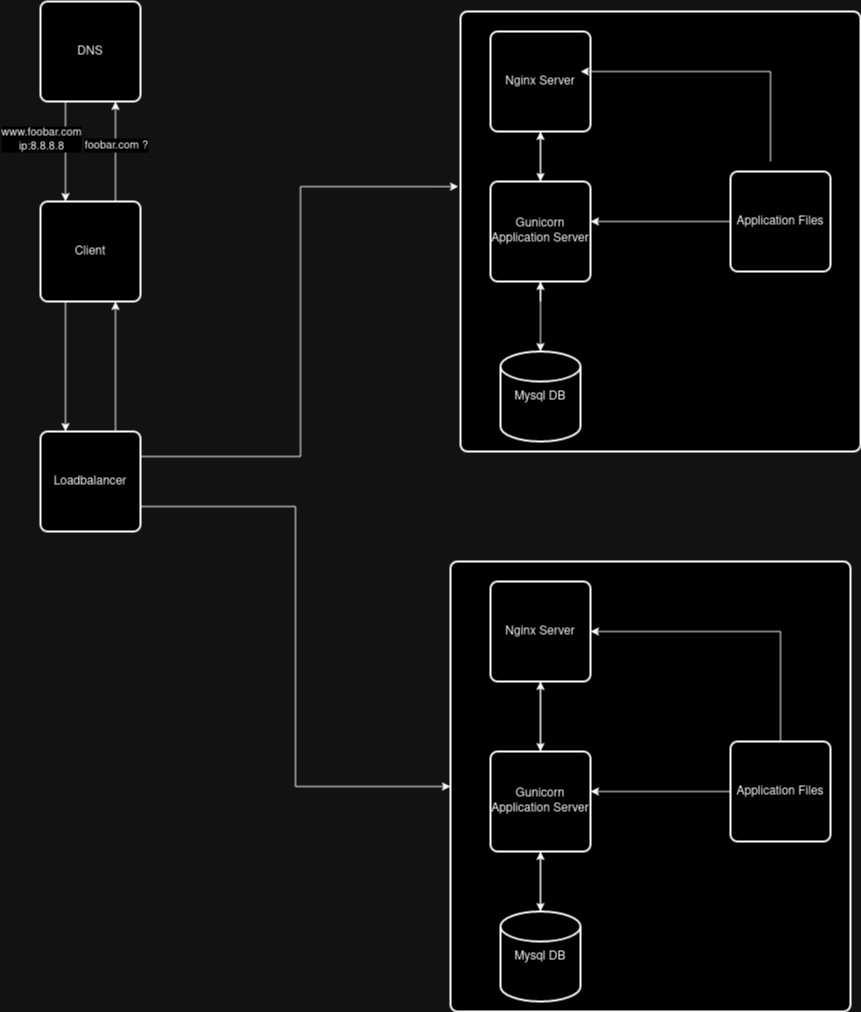

The diagram above was exported from draw.io. Its source (the exported page's mxGraphModel, read from the mxfile embedded in the PNG):
<mxGraphModel dx="2210" dy="720" grid="1" gridSize="10" guides="1" tooltips="1" connect="1" arrows="1" fold="1" page="1" pageScale="1" pageWidth="850" pageHeight="1100" math="0" shadow="0">
  <root>
    <mxCell id="0" />
    <mxCell id="1" parent="0" />
    <mxCell id="oexYAzugH9Rr5Y1jbMUz-11" style="edgeStyle=orthogonalEdgeStyle;rounded=0;orthogonalLoop=1;jettySize=auto;html=1;exitX=0.25;exitY=1;exitDx=0;exitDy=0;entryX=0.25;entryY=0;entryDx=0;entryDy=0;" edge="1" parent="1" source="oexYAzugH9Rr5Y1jbMUz-1" target="oexYAzugH9Rr5Y1jbMUz-2">
      <mxGeometry relative="1" as="geometry" />
    </mxCell>
    <mxCell id="oexYAzugH9Rr5Y1jbMUz-13" value="&lt;div&gt;www.foobar.com&lt;/div&gt;&lt;div&gt;ip:8.8.8.8&lt;br&gt;&lt;/div&gt;" style="edgeLabel;html=1;align=center;verticalAlign=middle;resizable=0;points=[];" vertex="1" connectable="0" parent="oexYAzugH9Rr5Y1jbMUz-11">
      <mxGeometry x="-0.26" y="-1" relative="1" as="geometry">
        <mxPoint x="-24" as="offset" />
      </mxGeometry>
    </mxCell>
    <mxCell id="oexYAzugH9Rr5Y1jbMUz-1" value="DNS" style="rounded=1;whiteSpace=wrap;html=1;absoluteArcSize=1;arcSize=14;strokeWidth=2;" vertex="1" parent="1">
      <mxGeometry x="20" y="10" width="100" height="100" as="geometry" />
    </mxCell>
    <mxCell id="oexYAzugH9Rr5Y1jbMUz-12" style="edgeStyle=orthogonalEdgeStyle;rounded=0;orthogonalLoop=1;jettySize=auto;html=1;exitX=0.75;exitY=0;exitDx=0;exitDy=0;entryX=0.75;entryY=1;entryDx=0;entryDy=0;" edge="1" parent="1" source="oexYAzugH9Rr5Y1jbMUz-2" target="oexYAzugH9Rr5Y1jbMUz-1">
      <mxGeometry relative="1" as="geometry" />
    </mxCell>
    <mxCell id="oexYAzugH9Rr5Y1jbMUz-14" value="foobar.com ?" style="edgeLabel;html=1;align=center;verticalAlign=middle;resizable=0;points=[];" vertex="1" connectable="0" parent="oexYAzugH9Rr5Y1jbMUz-12">
      <mxGeometry x="0.14" relative="1" as="geometry">
        <mxPoint as="offset" />
      </mxGeometry>
    </mxCell>
    <mxCell id="oexYAzugH9Rr5Y1jbMUz-15" style="edgeStyle=orthogonalEdgeStyle;rounded=0;orthogonalLoop=1;jettySize=auto;html=1;exitX=0.25;exitY=1;exitDx=0;exitDy=0;entryX=0.25;entryY=0;entryDx=0;entryDy=0;" edge="1" parent="1" source="oexYAzugH9Rr5Y1jbMUz-2" target="oexYAzugH9Rr5Y1jbMUz-3">
      <mxGeometry relative="1" as="geometry" />
    </mxCell>
    <mxCell id="oexYAzugH9Rr5Y1jbMUz-2" value="Client" style="rounded=1;whiteSpace=wrap;html=1;absoluteArcSize=1;arcSize=14;strokeWidth=2;" vertex="1" parent="1">
      <mxGeometry x="20" y="210" width="100" height="100" as="geometry" />
    </mxCell>
    <mxCell id="oexYAzugH9Rr5Y1jbMUz-16" style="edgeStyle=orthogonalEdgeStyle;rounded=0;orthogonalLoop=1;jettySize=auto;html=1;exitX=0.75;exitY=0;exitDx=0;exitDy=0;entryX=0.75;entryY=1;entryDx=0;entryDy=0;" edge="1" parent="1" source="oexYAzugH9Rr5Y1jbMUz-3" target="oexYAzugH9Rr5Y1jbMUz-2">
      <mxGeometry relative="1" as="geometry" />
    </mxCell>
    <mxCell id="oexYAzugH9Rr5Y1jbMUz-37" style="edgeStyle=orthogonalEdgeStyle;rounded=0;orthogonalLoop=1;jettySize=auto;html=1;exitX=1;exitY=0.75;exitDx=0;exitDy=0;entryX=0;entryY=0.5;entryDx=0;entryDy=0;" edge="1" parent="1" source="oexYAzugH9Rr5Y1jbMUz-3" target="oexYAzugH9Rr5Y1jbMUz-18">
      <mxGeometry relative="1" as="geometry" />
    </mxCell>
    <mxCell id="oexYAzugH9Rr5Y1jbMUz-3" value="Loadbalancer" style="rounded=1;whiteSpace=wrap;html=1;absoluteArcSize=1;arcSize=14;strokeWidth=2;" vertex="1" parent="1">
      <mxGeometry x="20" y="440" width="100" height="100" as="geometry" />
    </mxCell>
    <mxCell id="oexYAzugH9Rr5Y1jbMUz-4" value="" style="rounded=1;whiteSpace=wrap;html=1;absoluteArcSize=1;arcSize=14;strokeWidth=2;" vertex="1" parent="1">
      <mxGeometry x="440" y="20" width="400" height="440" as="geometry" />
    </mxCell>
    <mxCell id="oexYAzugH9Rr5Y1jbMUz-23" style="rounded=0;orthogonalLoop=1;jettySize=auto;html=1;exitX=0.5;exitY=1;exitDx=0;exitDy=0;entryX=0.5;entryY=0;entryDx=0;entryDy=0;" edge="1" parent="1" source="oexYAzugH9Rr5Y1jbMUz-5" target="oexYAzugH9Rr5Y1jbMUz-6">
      <mxGeometry relative="1" as="geometry" />
    </mxCell>
    <mxCell id="oexYAzugH9Rr5Y1jbMUz-5" value="Nginx Server" style="rounded=1;whiteSpace=wrap;html=1;absoluteArcSize=1;arcSize=14;strokeWidth=2;" vertex="1" parent="1">
      <mxGeometry x="470" y="40" width="100" height="100" as="geometry" />
    </mxCell>
    <mxCell id="oexYAzugH9Rr5Y1jbMUz-28" style="edgeStyle=orthogonalEdgeStyle;rounded=0;orthogonalLoop=1;jettySize=auto;html=1;" edge="1" parent="1" source="oexYAzugH9Rr5Y1jbMUz-6" target="oexYAzugH9Rr5Y1jbMUz-5">
      <mxGeometry relative="1" as="geometry" />
    </mxCell>
    <mxCell id="oexYAzugH9Rr5Y1jbMUz-29" style="edgeStyle=orthogonalEdgeStyle;rounded=0;orthogonalLoop=1;jettySize=auto;html=1;" edge="1" parent="1" source="oexYAzugH9Rr5Y1jbMUz-6">
      <mxGeometry relative="1" as="geometry">
        <mxPoint x="520" y="290" as="targetPoint" />
      </mxGeometry>
    </mxCell>
    <mxCell id="oexYAzugH9Rr5Y1jbMUz-6" value="Gunicorn Application Server" style="rounded=1;whiteSpace=wrap;html=1;absoluteArcSize=1;arcSize=14;strokeWidth=2;" vertex="1" parent="1">
      <mxGeometry x="470" y="190" width="100" height="100" as="geometry" />
    </mxCell>
    <mxCell id="oexYAzugH9Rr5Y1jbMUz-8" value="Mysql DB" style="strokeWidth=2;html=1;shape=mxgraph.flowchart.database;whiteSpace=wrap;" vertex="1" parent="1">
      <mxGeometry x="480" y="360" width="80" height="90" as="geometry" />
    </mxCell>
    <mxCell id="oexYAzugH9Rr5Y1jbMUz-25" style="edgeStyle=orthogonalEdgeStyle;rounded=0;orthogonalLoop=1;jettySize=auto;html=1;exitX=0.5;exitY=0;exitDx=0;exitDy=0;" edge="1" parent="1">
      <mxGeometry relative="1" as="geometry">
        <mxPoint x="750" y="170" as="sourcePoint" />
        <mxPoint x="560" y="80" as="targetPoint" />
        <Array as="points">
          <mxPoint x="750" y="80" />
        </Array>
      </mxGeometry>
    </mxCell>
    <mxCell id="oexYAzugH9Rr5Y1jbMUz-9" value="Application Files" style="rounded=1;whiteSpace=wrap;html=1;absoluteArcSize=1;arcSize=14;strokeWidth=2;" vertex="1" parent="1">
      <mxGeometry x="710" y="180" width="100" height="100" as="geometry" />
    </mxCell>
    <mxCell id="oexYAzugH9Rr5Y1jbMUz-18" value="" style="rounded=1;whiteSpace=wrap;html=1;absoluteArcSize=1;arcSize=14;strokeWidth=2;" vertex="1" parent="1">
      <mxGeometry x="430" y="570" width="400" height="450" as="geometry" />
    </mxCell>
    <mxCell id="oexYAzugH9Rr5Y1jbMUz-30" style="edgeStyle=orthogonalEdgeStyle;rounded=0;orthogonalLoop=1;jettySize=auto;html=1;exitX=0.5;exitY=1;exitDx=0;exitDy=0;entryX=0.5;entryY=0;entryDx=0;entryDy=0;" edge="1" parent="1" source="oexYAzugH9Rr5Y1jbMUz-19" target="oexYAzugH9Rr5Y1jbMUz-20">
      <mxGeometry relative="1" as="geometry" />
    </mxCell>
    <mxCell id="oexYAzugH9Rr5Y1jbMUz-19" value="Nginx Server" style="rounded=1;whiteSpace=wrap;html=1;absoluteArcSize=1;arcSize=14;strokeWidth=2;" vertex="1" parent="1">
      <mxGeometry x="470" y="590" width="100" height="100" as="geometry" />
    </mxCell>
    <mxCell id="oexYAzugH9Rr5Y1jbMUz-31" style="edgeStyle=orthogonalEdgeStyle;rounded=0;orthogonalLoop=1;jettySize=auto;html=1;entryX=0.5;entryY=1;entryDx=0;entryDy=0;" edge="1" parent="1" source="oexYAzugH9Rr5Y1jbMUz-20" target="oexYAzugH9Rr5Y1jbMUz-19">
      <mxGeometry relative="1" as="geometry">
        <mxPoint x="520" y="740" as="targetPoint" />
      </mxGeometry>
    </mxCell>
    <mxCell id="oexYAzugH9Rr5Y1jbMUz-32" style="edgeStyle=orthogonalEdgeStyle;rounded=0;orthogonalLoop=1;jettySize=auto;html=1;exitX=0.5;exitY=1;exitDx=0;exitDy=0;" edge="1" parent="1" source="oexYAzugH9Rr5Y1jbMUz-20" target="oexYAzugH9Rr5Y1jbMUz-21">
      <mxGeometry relative="1" as="geometry" />
    </mxCell>
    <mxCell id="oexYAzugH9Rr5Y1jbMUz-20" value="Gunicorn Application Server" style="rounded=1;whiteSpace=wrap;html=1;absoluteArcSize=1;arcSize=14;strokeWidth=2;" vertex="1" parent="1">
      <mxGeometry x="470" y="760" width="100" height="100" as="geometry" />
    </mxCell>
    <mxCell id="oexYAzugH9Rr5Y1jbMUz-33" style="edgeStyle=orthogonalEdgeStyle;rounded=0;orthogonalLoop=1;jettySize=auto;html=1;" edge="1" parent="1" source="oexYAzugH9Rr5Y1jbMUz-21">
      <mxGeometry relative="1" as="geometry">
        <mxPoint x="520" y="860" as="targetPoint" />
      </mxGeometry>
    </mxCell>
    <mxCell id="oexYAzugH9Rr5Y1jbMUz-21" value="Mysql DB" style="strokeWidth=2;html=1;shape=mxgraph.flowchart.database;whiteSpace=wrap;" vertex="1" parent="1">
      <mxGeometry x="480" y="920" width="80" height="90" as="geometry" />
    </mxCell>
    <mxCell id="oexYAzugH9Rr5Y1jbMUz-34" style="edgeStyle=orthogonalEdgeStyle;rounded=0;orthogonalLoop=1;jettySize=auto;html=1;exitX=0.5;exitY=0;exitDx=0;exitDy=0;entryX=1;entryY=0.5;entryDx=0;entryDy=0;" edge="1" parent="1" source="oexYAzugH9Rr5Y1jbMUz-22" target="oexYAzugH9Rr5Y1jbMUz-19">
      <mxGeometry relative="1" as="geometry" />
    </mxCell>
    <mxCell id="oexYAzugH9Rr5Y1jbMUz-22" value="Application Files" style="rounded=1;whiteSpace=wrap;html=1;absoluteArcSize=1;arcSize=14;strokeWidth=2;" vertex="1" parent="1">
      <mxGeometry x="710" y="750" width="100" height="100" as="geometry" />
    </mxCell>
    <mxCell id="oexYAzugH9Rr5Y1jbMUz-24" style="edgeStyle=orthogonalEdgeStyle;rounded=0;orthogonalLoop=1;jettySize=auto;html=1;exitX=0.5;exitY=1;exitDx=0;exitDy=0;entryX=0.5;entryY=0;entryDx=0;entryDy=0;entryPerimeter=0;" edge="1" parent="1" source="oexYAzugH9Rr5Y1jbMUz-6" target="oexYAzugH9Rr5Y1jbMUz-8">
      <mxGeometry relative="1" as="geometry">
        <Array as="points">
          <mxPoint x="520" y="290" />
          <mxPoint x="520" y="290" />
        </Array>
      </mxGeometry>
    </mxCell>
    <mxCell id="oexYAzugH9Rr5Y1jbMUz-26" style="edgeStyle=orthogonalEdgeStyle;rounded=0;orthogonalLoop=1;jettySize=auto;html=1;exitX=0;exitY=0.5;exitDx=0;exitDy=0;entryX=1;entryY=0.4;entryDx=0;entryDy=0;entryPerimeter=0;" edge="1" parent="1" source="oexYAzugH9Rr5Y1jbMUz-9" target="oexYAzugH9Rr5Y1jbMUz-6">
      <mxGeometry relative="1" as="geometry" />
    </mxCell>
    <mxCell id="oexYAzugH9Rr5Y1jbMUz-35" style="edgeStyle=orthogonalEdgeStyle;rounded=0;orthogonalLoop=1;jettySize=auto;html=1;exitX=0;exitY=0.5;exitDx=0;exitDy=0;" edge="1" parent="1" source="oexYAzugH9Rr5Y1jbMUz-22">
      <mxGeometry relative="1" as="geometry">
        <mxPoint x="570" y="800" as="targetPoint" />
      </mxGeometry>
    </mxCell>
    <mxCell id="oexYAzugH9Rr5Y1jbMUz-38" style="edgeStyle=orthogonalEdgeStyle;rounded=0;orthogonalLoop=1;jettySize=auto;html=1;exitX=1;exitY=0.25;exitDx=0;exitDy=0;entryX=-0.005;entryY=0.398;entryDx=0;entryDy=0;entryPerimeter=0;" edge="1" parent="1" source="oexYAzugH9Rr5Y1jbMUz-3" target="oexYAzugH9Rr5Y1jbMUz-4">
      <mxGeometry relative="1" as="geometry" />
    </mxCell>
  </root>
</mxGraphModel>